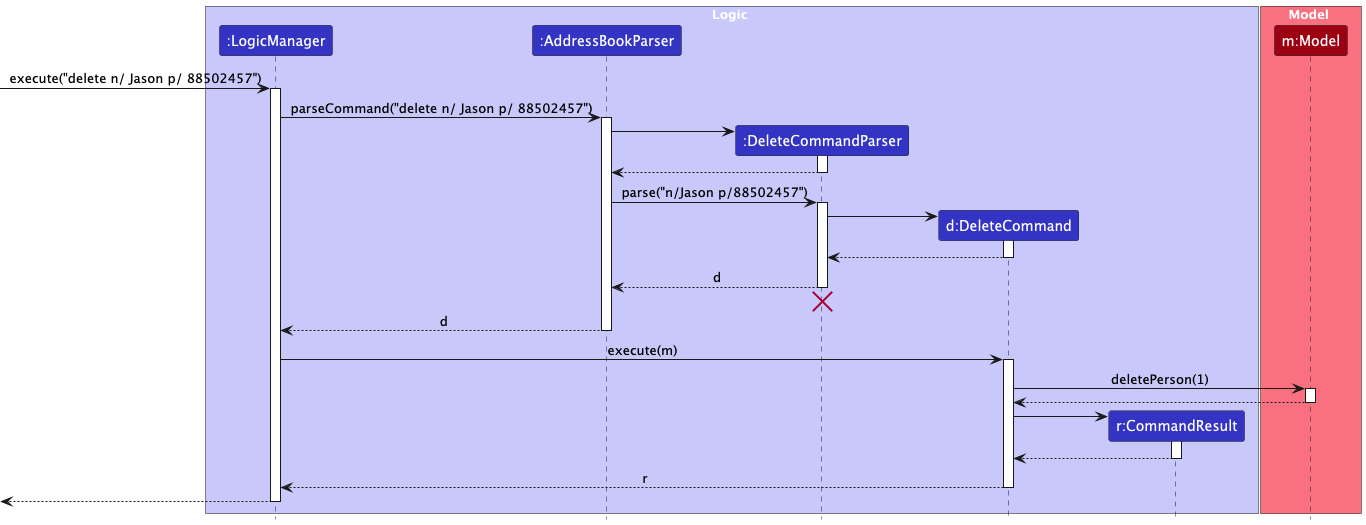

The diagram above was rendered by PlantUML. Its source (embedded in the PNG):
@startuml
!include style.puml
skinparam ArrowFontStyle plain

box Logic LOGIC_COLOR_T1
participant ":LogicManager" as LogicManager LOGIC_COLOR
participant ":AddressBookParser" as AddressBookParser LOGIC_COLOR
participant ":DeleteCommandParser" as DeleteCommandParser LOGIC_COLOR
participant "d:DeleteCommand" as DeleteCommand LOGIC_COLOR
participant "r:CommandResult" as CommandResult LOGIC_COLOR
end box

box Model MODEL_COLOR_T1
participant "m:Model" as Model MODEL_COLOR
end box

[-> LogicManager : execute("delete n/ Jason p/ 88502457")
activate LogicManager

LogicManager -> AddressBookParser : parseCommand("delete n/ Jason p/ 88502457")
activate AddressBookParser

create DeleteCommandParser
AddressBookParser -> DeleteCommandParser
activate DeleteCommandParser

DeleteCommandParser --> AddressBookParser
deactivate DeleteCommandParser

AddressBookParser -> DeleteCommandParser : parse("n/Jason p/88502457")
activate DeleteCommandParser

create DeleteCommand
DeleteCommandParser -> DeleteCommand
activate DeleteCommand

DeleteCommand --> DeleteCommandParser :
deactivate DeleteCommand

DeleteCommandParser --> AddressBookParser : d
deactivate DeleteCommandParser
'Hidden arrow to position the destroy marker below the end of the activation bar.
DeleteCommandParser -[hidden]-> AddressBookParser
destroy DeleteCommandParser

AddressBookParser --> LogicManager : d
deactivate AddressBookParser

LogicManager -> DeleteCommand : execute(m)
activate DeleteCommand

DeleteCommand -> Model : deletePerson(1)
activate Model

Model --> DeleteCommand
deactivate Model

create CommandResult
DeleteCommand -> CommandResult
activate CommandResult

CommandResult --> DeleteCommand
deactivate CommandResult

DeleteCommand --> LogicManager : r
deactivate DeleteCommand

[<--LogicManager
deactivate LogicManager
@enduml